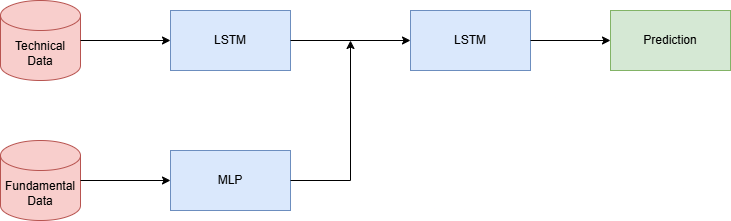

The diagram above was exported from draw.io. Its source (the exported page's mxGraphModel, read from the mxfile embedded in the PNG):
<mxGraphModel dx="1290" dy="563" grid="1" gridSize="10" guides="1" tooltips="1" connect="1" arrows="1" fold="1" page="1" pageScale="1" pageWidth="827" pageHeight="1169" math="0" shadow="0">
  <root>
    <mxCell id="0" />
    <mxCell id="1" parent="0" />
    <mxCell id="W_nKpGNnJwXnYn9nH8YY-2" value="LSTM" style="rounded=0;whiteSpace=wrap;html=1;fillColor=#dae8fc;strokeColor=#6c8ebf;" vertex="1" parent="1">
      <mxGeometry x="280" y="170" width="120" height="60" as="geometry" />
    </mxCell>
    <mxCell id="W_nKpGNnJwXnYn9nH8YY-3" value="Technical&lt;div&gt;Data&lt;/div&gt;" style="shape=cylinder3;whiteSpace=wrap;html=1;boundedLbl=1;backgroundOutline=1;size=15;fillColor=#f8cecc;strokeColor=#b85450;" vertex="1" parent="1">
      <mxGeometry x="110" y="160" width="80" height="80" as="geometry" />
    </mxCell>
    <mxCell id="W_nKpGNnJwXnYn9nH8YY-4" value="Fundamental&lt;br&gt;&lt;div&gt;Data&lt;/div&gt;" style="shape=cylinder3;whiteSpace=wrap;html=1;boundedLbl=1;backgroundOutline=1;size=15;fillColor=#f8cecc;strokeColor=#b85450;" vertex="1" parent="1">
      <mxGeometry x="110" y="300" width="80" height="80" as="geometry" />
    </mxCell>
    <mxCell id="W_nKpGNnJwXnYn9nH8YY-5" value="MLP" style="rounded=0;whiteSpace=wrap;html=1;fillColor=#dae8fc;strokeColor=#6c8ebf;" vertex="1" parent="1">
      <mxGeometry x="280" y="310" width="120" height="60" as="geometry" />
    </mxCell>
    <mxCell id="W_nKpGNnJwXnYn9nH8YY-6" value="LSTM" style="rounded=0;whiteSpace=wrap;html=1;fillColor=#dae8fc;strokeColor=#6c8ebf;" vertex="1" parent="1">
      <mxGeometry x="520" y="170" width="120" height="60" as="geometry" />
    </mxCell>
    <mxCell id="W_nKpGNnJwXnYn9nH8YY-7" value="" style="endArrow=classic;html=1;rounded=0;exitX=1;exitY=0.5;exitDx=0;exitDy=0;exitPerimeter=0;entryX=0;entryY=0.5;entryDx=0;entryDy=0;" edge="1" parent="1" source="W_nKpGNnJwXnYn9nH8YY-4" target="W_nKpGNnJwXnYn9nH8YY-5">
      <mxGeometry width="50" height="50" relative="1" as="geometry">
        <mxPoint x="230" y="430" as="sourcePoint" />
        <mxPoint x="280" y="380" as="targetPoint" />
      </mxGeometry>
    </mxCell>
    <mxCell id="W_nKpGNnJwXnYn9nH8YY-8" value="" style="endArrow=classic;html=1;rounded=0;exitX=1;exitY=0.5;exitDx=0;exitDy=0;exitPerimeter=0;entryX=0;entryY=0.5;entryDx=0;entryDy=0;" edge="1" parent="1" source="W_nKpGNnJwXnYn9nH8YY-3" target="W_nKpGNnJwXnYn9nH8YY-2">
      <mxGeometry width="50" height="50" relative="1" as="geometry">
        <mxPoint x="390" y="320" as="sourcePoint" />
        <mxPoint x="440" y="270" as="targetPoint" />
      </mxGeometry>
    </mxCell>
    <mxCell id="W_nKpGNnJwXnYn9nH8YY-9" value="" style="endArrow=classic;html=1;rounded=0;exitX=1;exitY=0.5;exitDx=0;exitDy=0;entryX=0;entryY=0.5;entryDx=0;entryDy=0;" edge="1" parent="1" source="W_nKpGNnJwXnYn9nH8YY-2" target="W_nKpGNnJwXnYn9nH8YY-6">
      <mxGeometry width="50" height="50" relative="1" as="geometry">
        <mxPoint x="390" y="320" as="sourcePoint" />
        <mxPoint x="440" y="270" as="targetPoint" />
      </mxGeometry>
    </mxCell>
    <mxCell id="W_nKpGNnJwXnYn9nH8YY-10" value="" style="endArrow=classic;html=1;rounded=0;exitX=1;exitY=0.5;exitDx=0;exitDy=0;" edge="1" parent="1" source="W_nKpGNnJwXnYn9nH8YY-5">
      <mxGeometry width="50" height="50" relative="1" as="geometry">
        <mxPoint x="390" y="320" as="sourcePoint" />
        <mxPoint x="460" y="200" as="targetPoint" />
        <Array as="points">
          <mxPoint x="460" y="340" />
        </Array>
      </mxGeometry>
    </mxCell>
    <mxCell id="W_nKpGNnJwXnYn9nH8YY-11" value="Prediction" style="rounded=0;whiteSpace=wrap;html=1;fillColor=#d5e8d4;strokeColor=#82b366;" vertex="1" parent="1">
      <mxGeometry x="720" y="170" width="120" height="60" as="geometry" />
    </mxCell>
    <mxCell id="W_nKpGNnJwXnYn9nH8YY-12" value="" style="endArrow=classic;html=1;rounded=0;entryX=0;entryY=0.5;entryDx=0;entryDy=0;exitX=1;exitY=0.5;exitDx=0;exitDy=0;" edge="1" parent="1" source="W_nKpGNnJwXnYn9nH8YY-6" target="W_nKpGNnJwXnYn9nH8YY-11">
      <mxGeometry width="50" height="50" relative="1" as="geometry">
        <mxPoint x="390" y="320" as="sourcePoint" />
        <mxPoint x="440" y="270" as="targetPoint" />
      </mxGeometry>
    </mxCell>
  </root>
</mxGraphModel>